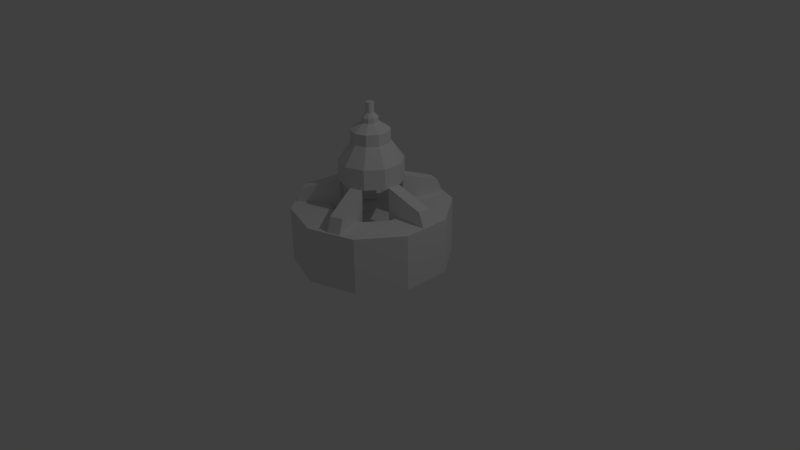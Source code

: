 # Source: hydroelectric.blend  (saved by Blender 2.72.0; exported with 4.5.12 LTS)
import bpy
from mathutils import Matrix  # noqa: F401  (used for matrix-valued properties, if any)

bpy.ops.wm.read_factory_settings(use_empty=True)
scene = bpy.context.scene
scene.name = 'Scene'

# ---- collections
col_collection_1 = bpy.data.collections.new('Collection 1'); scene.collection.children.link(col_collection_1)

# ---- world
world_world = bpy.data.worlds.new('World'); scene.world = world_world
world_world.color = (0.05088, 0.05088, 0.05088)
world_world.use_sun_shadow = False
world_world.sun_shadow_jitter_overblur = 0.0
world_world.cycles.sampling_method = 'MANUAL'
world_world.cycles.sample_map_resolution = 256

# ---- cameras
cam_camera = bpy.data.cameras.new('Camera')
cam_camera.clip_end = 100.0
cam_camera.lens = 35.0
cam_camera.sensor_width = 32.0
cam_camera.sensor_height = 18.0
cam_camera.ortho_scale = 7.314
cam_camera.dof.focus_distance = 0.0
cam_camera.dof.aperture_fstop = 128.0

# ---- lights
light_lamp = bpy.data.lights.new('Lamp', 'POINT')
light_lamp.transmission_factor = 0.0
light_lamp.cutoff_distance = 30.0
light_lamp.energy = 100.0
light_lamp.shadow_buffer_clip_start = 1.001
light_lamp.shadow_soft_size = 0.1
light_lamp.shadow_maximum_resolution = 0.006
light_lamp.use_absolute_resolution = True
light_lamp.cycles.use_multiple_importance_sampling = False

# ---- meshes
me_cylinder_006 = bpy.data.meshes.new('Cylinder.006')
me_cylinder_006.from_pydata([(0.0, 0.04, 0.02019), (0.0, 0.04, 0.25), (0.02828, 0.02828, 0.02019), (0.02828, 0.02828, 0.25), (0.04, -1.748e-09, 0.02019), (0.04, -1.748e-09, 0.25), (0.02828, -0.02828, 0.02019), (0.02828, -0.02828, 0.25), (-3.497e-09, -0.04, 0.02019), (-3.497e-09, -0.04, 0.25), (-0.02828, -0.02828, 0.02019), (-0.02828, -0.02828, 0.25), (-0.04, 4.77e-10, 0.02019), (-0.04, 4.77e-10, 0.25), (-0.02828, 0.02828, 0.02019), (-0.02828, 0.02828, 0.25), (8.142e-10, 0.07497, 0.004388), (0.05301, 0.05301, 0.004388), (0.07497, -4.091e-09, 0.004388), (0.05301, -0.05301, 0.004388), (-5.74e-09, -0.07497, 0.004388), (-0.05301, -0.05301, 0.004388), (-0.07497, 7.979e-11, 0.004388), (-0.05301, 0.05301, 0.004388), (8.142e-10, 0.07497, -0.3747), (0.05301, 0.05301, -0.3747), (0.07497, -4.091e-09, -0.3747), (0.05301, -0.05301, -0.3747), (-5.74e-09, -0.07497, -0.3747), (-0.05301, -0.05301, -0.3747), (-0.07497, 7.979e-11, -0.3747), (-0.05301, 0.05301, -0.3747)], [], [(0, 1, 3, 2), (2, 3, 5, 4), (4, 5, 7, 6), (6, 7, 9, 8), (8, 9, 11, 10), (10, 11, 13, 12), (14, 15, 1, 0), (12, 13, 15, 14), (14, 0, 16, 23), (23, 16, 24, 31), (12, 14, 23, 22), (10, 12, 22, 21), (8, 10, 21, 20), (6, 8, 20, 19), (4, 6, 19, 18), (2, 4, 18, 17), (0, 2, 17, 16), (22, 23, 31, 30), (21, 22, 30, 29), (20, 21, 29, 28), (19, 20, 28, 27), (18, 19, 27, 26), (17, 18, 26, 25), (16, 17, 25, 24)])
_uv = me_cylinder_006.uv_layers.new(name='UVMap')
_uv.uv.foreach_set('vector', [0.9266, 0.01311, 0.9266, 0.3104, 0.887, 0.3104, 0.887, 0.01311, 0.9266, 0.01311, 0.9266, 0.3104, 0.887, 0.3104, 0.887, 0.01311, 0.9266, 0.01311, 0.9266, 0.3104, 0.887, 0.3104, 0.887, 0.01311, 0.9266, 0.01311, 0.9266, 0.3104, 0.887, 0.3104, 0.887, 0.01311, 0.9266, 0.01311, 0.9266, 0.3104, 0.887, 0.3104, 0.887, 0.01311, 0.9266, 0.01311, 0.9266, 0.3104, 0.887, 0.3104, 0.887, 0.01311, 0.9266, 0.01311, 0.9266, 0.3104, 0.887, 0.3104, 0.887, 0.01311, 0.9266, 0.01311, 0.9266, 0.3104, 0.887, 0.3104, 0.887, 0.01311, 0.8808, 0.03397, 0.8808, 0.07056, 0.8378, 0.08656, 0.8378, 0.01797, 0.9809, 0.3251, 0.9335, 0.3251, 0.9335, 0.01145, 0.9809, 0.01145, 0.8808, 0.03397, 0.8808, 0.07056, 0.8378, 0.08656, 0.8378, 0.01797, 0.8808, 0.03397, 0.8808, 0.07056, 0.8378, 0.08656, 0.8378, 0.01797, 0.8808, 0.03397, 0.8808, 0.07056, 0.8378, 0.08656, 0.8378, 0.01797, 0.8808, 0.03397, 0.8808, 0.07056, 0.8378, 0.08656, 0.8378, 0.01797, 0.8808, 0.03397, 0.8808, 0.07056, 0.8378, 0.08656, 0.8378, 0.01797, 0.8808, 0.03397, 0.8808, 0.07056, 0.8378, 0.08656, 0.8378, 0.01797, 0.8808, 0.03397, 0.8808, 0.07056, 0.8378, 0.08656, 0.8378, 0.01797, 0.9809, 0.3251, 0.9335, 0.3251, 0.9335, 0.01145, 0.9809, 0.01145, 0.9809, 0.3251, 0.9335, 0.3251, 0.9335, 0.01145, 0.9809, 0.01145, 0.9809, 0.3251, 0.9335, 0.3251, 0.9335, 0.01145, 0.9809, 0.01145, 0.9809, 0.3251, 0.9335, 0.3251, 0.9335, 0.01145, 0.9809, 0.01145, 0.9809, 0.3251, 0.9335, 0.3251, 0.9335, 0.01145, 0.9809, 0.01145, 0.9809, 0.3251, 0.9335, 0.3251, 0.9335, 0.01145, 0.9809, 0.01145, 0.9809, 0.3251, 0.9335, 0.3251, 0.9335, 0.01145, 0.9809, 0.01145])
me_cylinder_006.use_remesh_preserve_volume = False
me_cylinder_006.use_remesh_preserve_attributes = False
me_cylinder_006.use_mirror_vertex_groups = False
me_cylinder_006.update()
me_cylinder = bpy.data.meshes.new('Cylinder')
me_cylinder.from_pydata([(0.0, 1.017, 0.003496), (0.0, 1.017, 0.7255), (0.5978, 0.8228, 0.003496), (0.5978, 0.8228, 0.7255), (0.9672, 0.3143, 0.003496), (0.9672, 0.3143, 0.7255), (0.9672, -0.3143, 0.003496), (0.9672, -0.3143, 0.7255), (0.5978, -0.8228, 0.003496), (0.5978, -0.8228, 0.7255), (-8.891e-08, -1.017, 0.003496), (-8.891e-08, -1.017, 0.7255), (-0.5978, -0.8228, 0.003496), (-0.5978, -0.8228, 0.7255), (-0.9672, -0.3143, 0.003496), (-0.9672, -0.3143, 0.7255), (-0.9672, 0.3143, 0.003496), (-0.9672, 0.3143, 0.7255), (-0.5978, 0.8228, 0.003496), (-0.5978, 0.8228, 0.7255), (1.362e-08, 0.5521, 0.7255), (0.3245, 0.4467, 0.7255), (0.5251, 0.1706, 0.7255), (0.5251, -0.1706, 0.7255), (0.3245, -0.4467, 0.7255), (-3.464e-08, -0.5521, 0.7255), (-0.3245, -0.4467, 0.7255), (-0.5251, -0.1706, 0.7255), (-0.5251, 0.1706, 0.7255), (-0.3245, 0.4467, 0.7255), (1.993e-08, 0.3368, 0.4867), (0.198, 0.2725, 0.4867), (0.3203, 0.1041, 0.4867), (0.3203, -0.1041, 0.4867), (0.198, -0.2725, 0.4867), (-9.513e-09, -0.3368, 0.4867), (-0.198, -0.2725, 0.4867), (-0.3203, -0.1041, 0.4867), (-0.3203, 0.1041, 0.4867), (-0.198, 0.2725, 0.4867)], [], [(0, 1, 3, 2), (2, 3, 5, 4), (4, 5, 7, 6), (6, 7, 9, 8), (8, 9, 11, 10), (10, 11, 13, 12), (12, 13, 15, 14), (14, 15, 17, 16), (1, 19, 29, 20), (18, 19, 1, 0), (16, 17, 19, 18), (0, 2, 4, 6, 8, 10, 12, 14, 16, 18), (20, 29, 39, 30), (19, 17, 28, 29), (17, 15, 27, 28), (15, 13, 26, 27), (13, 11, 25, 26), (11, 9, 24, 25), (9, 7, 23, 24), (7, 5, 22, 23), (5, 3, 21, 22), (3, 1, 20, 21), (31, 30, 39, 38, 37, 36, 35, 34, 33, 32), (29, 28, 38, 39), (28, 27, 37, 38), (27, 26, 36, 37), (26, 25, 35, 36), (25, 24, 34, 35), (24, 23, 33, 34), (23, 22, 32, 33), (22, 21, 31, 32), (21, 20, 30, 31)])
me_cylinder.use_remesh_preserve_volume = False
me_cylinder.use_remesh_preserve_attributes = False
me_cylinder.use_mirror_vertex_groups = False
me_cylinder.update()
me_cylinder_003 = bpy.data.meshes.new('Cylinder.003')
me_cylinder_003.from_pydata([(-0.003327, 0.05392, 1.917), (0.02633, 0.04428, 1.917), (0.04466, 0.01905, 1.917), (0.04466, -0.01213, 1.917), (0.02633, -0.03736, 1.917), (-0.003327, -0.04699, 1.917), (-0.03298, -0.03736, 1.917), (-0.05131, -0.01213, 1.917), (-0.05131, 0.01905, 1.917), (-0.03298, 0.04428, 1.917), (-0.003327, 0.05392, 2.046), (0.02633, 0.04428, 2.046), (0.04466, 0.01905, 2.046), (0.04466, -0.01213, 2.046), (0.02633, -0.03736, 2.046), (-0.003327, -0.04699, 2.046), (-0.03298, -0.03736, 2.046), (-0.05131, -0.01213, 2.046), (-0.05131, 0.01905, 2.046), (-0.03298, 0.04428, 2.046)], [], [(0, 9, 19, 10), (11, 10, 19, 18, 17, 16, 15, 14, 13, 12), (9, 8, 18, 19), (8, 7, 17, 18), (7, 6, 16, 17), (6, 5, 15, 16), (5, 4, 14, 15), (4, 3, 13, 14), (3, 2, 12, 13), (2, 1, 11, 12), (1, 0, 10, 11)])
me_cylinder_003.use_remesh_preserve_volume = False
me_cylinder_003.use_remesh_preserve_attributes = False
me_cylinder_003.use_mirror_vertex_groups = False
me_cylinder_003.update()
me_cylinder_002 = bpy.data.meshes.new('Cylinder.002')
me_cylinder_002.from_pydata([(-0.003327, 0.4152, 1.07), (-0.003327, 0.4152, 1.327), (0.2387, 0.3366, 1.07), (0.2387, 0.3366, 1.327), (0.3883, 0.1307, 1.07), (0.3883, 0.1307, 1.327), (0.3883, -0.1238, 1.07), (0.3883, -0.1238, 1.327), (0.2387, -0.3297, 1.07), (0.2387, -0.3297, 1.327), (-0.003327, -0.4083, 1.07), (-0.003327, -0.4083, 1.327), (-0.2454, -0.3297, 1.07), (-0.2454, -0.3297, 1.327), (-0.3949, -0.1238, 1.07), (-0.3949, -0.1238, 1.327), (-0.3949, 0.1307, 1.07), (-0.3949, 0.1307, 1.327), (-0.2454, 0.3366, 1.07), (-0.2454, 0.3366, 1.327), (-0.003327, 0.2518, 1.559), (0.1426, 0.2044, 1.559), (0.2328, 0.0802, 1.559), (0.2328, -0.07328, 1.559), (0.1426, -0.1974, 1.559), (-0.003327, -0.2449, 1.559), (-0.1493, -0.1974, 1.559), (-0.2395, -0.07328, 1.559), (-0.2395, 0.0802, 1.559), (-0.1493, 0.2044, 1.559), (-0.003327, 0.2518, 1.707), (0.1426, 0.2044, 1.707), (0.2328, 0.0802, 1.707), (0.2328, -0.07328, 1.707), (0.1426, -0.1974, 1.707), (-0.003327, -0.2449, 1.707), (-0.1493, -0.1974, 1.707), (-0.2395, -0.07328, 1.707), (-0.2395, 0.0802, 1.707), (-0.1493, 0.2044, 1.707), (-0.003327, 0.1061, 1.8), (0.05699, 0.08648, 1.8), (0.09426, 0.03517, 1.8), (0.09426, -0.02825, 1.8), (0.05699, -0.07955, 1.8), (-0.003327, -0.09915, 1.8), (-0.06364, -0.07955, 1.8), (-0.1009, -0.02825, 1.8), (-0.1009, 0.03517, 1.8), (-0.06364, 0.08648, 1.8), (-0.003327, 0.1061, 1.861), (0.05699, 0.08648, 1.861), (0.09426, 0.03517, 1.861), (0.09426, -0.02825, 1.861), (0.05699, -0.07955, 1.861), (-0.003327, -0.09915, 1.861), (-0.06364, -0.07955, 1.861), (-0.1009, -0.02825, 1.861), (-0.1009, 0.03517, 1.861), (-0.06364, 0.08648, 1.861), (-0.003327, 0.05392, 1.917), (0.02633, 0.04428, 1.917), (0.04466, 0.01905, 1.917), (0.04466, -0.01213, 1.917), (0.02633, -0.03736, 1.917), (-0.003327, -0.04699, 1.917), (-0.03298, -0.03736, 1.917), (-0.05131, -0.01213, 1.917), (-0.05131, 0.01905, 1.917), (-0.03298, 0.04428, 1.917)], [], [(0, 1, 3, 2), (2, 3, 5, 4), (4, 5, 7, 6), (6, 7, 9, 8), (8, 9, 11, 10), (10, 11, 13, 12), (12, 13, 15, 14), (14, 15, 17, 16), (1, 19, 29, 20), (18, 19, 1, 0), (16, 17, 19, 18), (0, 2, 4, 6, 8, 10, 12, 14, 16, 18), (20, 29, 39, 30), (19, 17, 28, 29), (17, 15, 27, 28), (15, 13, 26, 27), (13, 11, 25, 26), (11, 9, 24, 25), (9, 7, 23, 24), (7, 5, 22, 23), (5, 3, 21, 22), (3, 1, 20, 21), (30, 39, 49, 40), (29, 28, 38, 39), (28, 27, 37, 38), (27, 26, 36, 37), (26, 25, 35, 36), (25, 24, 34, 35), (24, 23, 33, 34), (23, 22, 32, 33), (22, 21, 31, 32), (21, 20, 30, 31), (40, 49, 59, 50), (39, 38, 48, 49), (38, 37, 47, 48), (37, 36, 46, 47), (36, 35, 45, 46), (35, 34, 44, 45), (34, 33, 43, 44), (33, 32, 42, 43), (32, 31, 41, 42), (31, 30, 40, 41), (50, 59, 69, 60), (49, 48, 58, 59), (48, 47, 57, 58), (47, 46, 56, 57), (46, 45, 55, 56), (45, 44, 54, 55), (44, 43, 53, 54), (43, 42, 52, 53), (42, 41, 51, 52), (41, 40, 50, 51), (59, 58, 68, 69), (58, 57, 67, 68), (57, 56, 66, 67), (56, 55, 65, 66), (55, 54, 64, 65), (54, 53, 63, 64), (53, 52, 62, 63), (52, 51, 61, 62), (51, 50, 60, 61)])
me_cylinder_002.use_remesh_preserve_volume = False
me_cylinder_002.use_remesh_preserve_attributes = False
me_cylinder_002.use_mirror_vertex_groups = False
me_cylinder_002.update()
me_cube_001 = bpy.data.meshes.new('Cube.001')
me_cube_001.from_pydata([(0.05175, 0.3949, -0.2646), (0.2151, 0.9434, -0.1642), (0.3726, 0.8907, -0.1638), (0.2093, 0.3421, -0.26), (0.03801, 0.3877, 0.2116), (0.1845, 0.8604, 0.04214), (0.1956, 0.335, 0.2121), (0.342, 0.8076, 0.04262)], [(3, 7), (0, 5)], [(6, 4, 0, 3), (7, 6, 3, 2), (4, 5, 1, 0), (5, 7, 2, 1), (6, 7, 5, 4)])
_uv = me_cube_001.uv_layers.new(name='UVMap')
_uv.uv.foreach_set('vector', [0.6445, 0.4648, 0.5901, 0.4648, 0.5902, 0.2347, 0.6446, 0.2347, 0.7808, 0.2268, 0.8049, 0.3582, 0.6484, 0.3582, 0.6845, 0.1822, 0.5865, 0.1784, 0.6634, 0.01229, 0.7059, 0.003837, 0.7415, 0.178, 0.5762, 0.1027, 0.5092, 0.1027, 0.5092, 0.02347, 0.5762, 0.02347, 0.5092, 0.4636, 0.5092, 0.2218, 0.5762, 0.2218, 0.5762, 0.4636])
me_cube_001.use_remesh_preserve_volume = False
me_cube_001.use_remesh_preserve_attributes = False
me_cube_001.use_mirror_vertex_groups = False
me_cube_001.update()
arm_armature = bpy.data.armatures.new('Armature')  # bones are not reproduced

# ---- objects
ob_armature = bpy.data.objects.new('Armature', arm_armature)
ob_shaft = bpy.data.objects.new('Shaft', me_cylinder_006)
ob_base = bpy.data.objects.new('Base', me_cylinder)
ob_light = bpy.data.objects.new('Light', me_cylinder_003)
ob_top = bpy.data.objects.new('Top', me_cylinder_002)
ob_empty = bpy.data.objects.new('Empty', None)
ob_supports = bpy.data.objects.new('Supports', me_cube_001)
ob_lamp = bpy.data.objects.new('Lamp', light_lamp)
ob_camera = bpy.data.objects.new('Camera', cam_camera)

# ---- transforms, parenting, visibility, modifiers, constraints
ob_armature.location = (0.0, 0.0, 0.0)
ob_armature.lineart.crease_threshold = 0.0
ob_shaft.parent = ob_armature
ob_shaft.matrix_parent_inverse = Matrix(((1.0, 0.0, 0.0, -0.0), (0.0, 0.0, 1.0, -1.075), (0.0, -1.0, 0.0, -0.0), (0.0, 0.0, 0.0, 1.0)))
ob_shaft.location = (0.0, 0.0, 0.8268)
ob_shaft.lineart.crease_threshold = 0.0
_vg = ob_shaft.vertex_groups.new(name='Bone')
_vg.add([0, 1, 2, 3, 4, 5, 6, 7, 8, 9, 10, 11, 12, 13, 14, 15, 16, 17, 18, 19, 20, 21, 22, 23, 24, 25, 26, 27, 28, 29, 30, 31], 1.0, 'REPLACE')
_m = ob_shaft.modifiers.new('Armature', 'ARMATURE')
_m.object = ob_armature
ob_base.location = (0.0, 0.0, 0.0)
ob_base.hide_viewport = True
ob_base.lineart.crease_threshold = 0.0
ob_light.location = (0.0, 0.0, 0.0)
ob_light.lineart.crease_threshold = 0.0
ob_top.location = (0.0, 0.0, 0.0)
ob_top.hide_viewport = True
ob_top.lineart.crease_threshold = 0.0
ob_empty.location = (0.0, 0.0, 0.862)
ob_empty.rotation_euler = (0.0, -0.0, 1.266)
ob_empty.empty_image_offset = (0.0, 0.0)
ob_empty.lineart.crease_threshold = 0.0
ob_supports.location = (0.0, 0.0, 0.862)
ob_supports.lineart.crease_threshold = 0.0
_m = ob_supports.modifiers.new('Array', 'ARRAY')
_m.count = 5
_m.constant_offset_displace = (0.0, 0.0, 0.0)
_m.use_relative_offset = False
_m.use_object_offset = True
_m.offset_object = ob_empty
ob_lamp.location = (4.076, 1.005, 5.904)
ob_lamp.rotation_euler = (0.6503, 0.05522, 1.866)
ob_lamp.lock_rotations_4d = False
ob_lamp.empty_display_type = 'ARROWS'
ob_lamp.color = (0.0, 0.0, 0.0, 0.0)
ob_lamp.lineart.crease_threshold = 0.0
ob_camera.location = (7.481, -6.508, 5.344)
ob_camera.rotation_euler = (1.109, 0.01082, 0.8149)
ob_camera.lock_rotations_4d = False
ob_camera.empty_display_type = 'ARROWS'
ob_camera.color = (0.0, 0.0, 0.0, 0.0)
ob_camera.display_type = 'WIRE'
ob_camera.lineart.crease_threshold = 0.0

# ---- collection membership
col_collection_1.objects.link(ob_armature)
col_collection_1.objects.link(ob_shaft)
col_collection_1.objects.link(ob_base)
col_collection_1.objects.link(ob_light)
col_collection_1.objects.link(ob_top)
col_collection_1.objects.link(ob_empty)
col_collection_1.objects.link(ob_supports)
col_collection_1.objects.link(ob_lamp)
col_collection_1.objects.link(ob_camera)

# ---- scene / render settings (as saved in the file)
scene.camera = ob_camera
scene.frame_start = 1; scene.frame_end = 20; scene.frame_set(16)
scene.render.engine = 'BLENDER_EEVEE_NEXT'
scene.render.resolution_percentage = 50
scene.render.dither_intensity = 0.0
scene.cycles.use_denoising = False
scene.cycles.samples = 10
scene.cycles.sampling_pattern = 'TABULATED_SOBOL'
scene.cycles.light_sampling_threshold = 0.0
scene.cycles.use_adaptive_sampling = False
scene.cycles.use_light_tree = False
scene.cycles.blur_glossy = 0.0
scene.cycles.pixel_filter_type = 'GAUSSIAN'
scene.cycles.sample_clamp_indirect = 0.0
scene.view_settings.view_transform = 'Standard'
bpy.context.view_layer.update()

